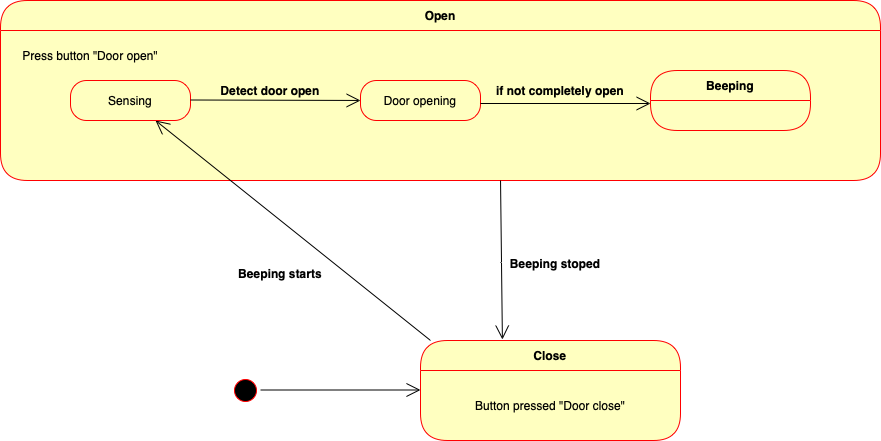

The diagram above was exported from draw.io. Its source (the exported page's mxGraphModel, read from the mxfile embedded in the PNG):
<mxGraphModel dx="786" dy="539" grid="1" gridSize="10" guides="1" tooltips="1" connect="1" arrows="1" fold="1" page="1" pageScale="1" pageWidth="1100" pageHeight="850" background="none" math="0" shadow="0">
  <root>
    <mxCell id="0" />
    <mxCell id="1" parent="0" />
    <mxCell id="3-wja6A1KcEqPH_4TRo7-11" value="Open" style="swimlane;fontStyle=1;align=center;verticalAlign=middle;childLayout=stackLayout;horizontal=1;startSize=30;horizontalStack=0;resizeParent=0;resizeLast=1;container=0;fontColor=#000000;collapsible=0;rounded=1;arcSize=30;strokeColor=#ff0000;fillColor=#ffffc0;swimlaneFillColor=#ffffc0;dropTarget=0;" vertex="1" parent="1">
      <mxGeometry x="610" y="100" width="880" height="180" as="geometry" />
    </mxCell>
    <mxCell id="3-wja6A1KcEqPH_4TRo7-14" value="Press button &quot;Door open&quot;" style="text;html=1;strokeColor=none;fillColor=none;align=center;verticalAlign=middle;whiteSpace=wrap;rounded=0;" vertex="1" parent="1">
      <mxGeometry x="630" y="140" width="140" height="30" as="geometry" />
    </mxCell>
    <mxCell id="3-wja6A1KcEqPH_4TRo7-15" value="Close" style="swimlane;fontStyle=1;align=center;verticalAlign=middle;childLayout=stackLayout;horizontal=1;startSize=30;horizontalStack=0;resizeParent=0;resizeLast=1;container=0;fontColor=#000000;collapsible=0;rounded=1;arcSize=30;strokeColor=#ff0000;fillColor=#ffffc0;swimlaneFillColor=#ffffc0;dropTarget=0;" vertex="1" parent="1">
      <mxGeometry x="1030" y="440" width="260" height="100" as="geometry" />
    </mxCell>
    <mxCell id="3-wja6A1KcEqPH_4TRo7-16" value="Button pressed &quot;Door close&quot;" style="text;html=1;strokeColor=none;fillColor=none;align=center;verticalAlign=middle;spacingLeft=4;spacingRight=4;whiteSpace=wrap;overflow=hidden;rotatable=0;fontColor=#000000;" vertex="1" parent="3-wja6A1KcEqPH_4TRo7-15">
      <mxGeometry y="30" width="260" height="70" as="geometry" />
    </mxCell>
    <mxCell id="3-wja6A1KcEqPH_4TRo7-20" value="Subtitle" style="text;html=1;strokeColor=none;fillColor=none;align=center;verticalAlign=middle;spacingLeft=4;spacingRight=4;whiteSpace=wrap;overflow=hidden;rotatable=0;fontColor=#000000;" vertex="1" parent="3-wja6A1KcEqPH_4TRo7-15">
      <mxGeometry y="100" width="260" as="geometry" />
    </mxCell>
    <mxCell id="3-wja6A1KcEqPH_4TRo7-18" value="" style="ellipse;html=1;shape=startState;fillColor=#000000;strokeColor=#ff0000;" vertex="1" parent="1">
      <mxGeometry x="840" y="475" width="30" height="30" as="geometry" />
    </mxCell>
    <mxCell id="3-wja6A1KcEqPH_4TRo7-21" value="" style="endArrow=open;endFill=1;endSize=12;html=1;rounded=0;" edge="1" parent="1" target="3-wja6A1KcEqPH_4TRo7-22">
      <mxGeometry width="160" relative="1" as="geometry">
        <mxPoint x="1040" y="440" as="sourcePoint" />
        <mxPoint x="850" y="280" as="targetPoint" />
      </mxGeometry>
    </mxCell>
    <mxCell id="3-wja6A1KcEqPH_4TRo7-22" value="Sensing" style="rounded=1;whiteSpace=wrap;html=1;arcSize=40;fontColor=#000000;fillColor=#ffffc0;strokeColor=#ff0000;" vertex="1" parent="1">
      <mxGeometry x="680" y="180" width="120" height="40" as="geometry" />
    </mxCell>
    <mxCell id="3-wja6A1KcEqPH_4TRo7-23" value="Door opening" style="rounded=1;whiteSpace=wrap;html=1;arcSize=40;fontColor=#000000;fillColor=#ffffc0;strokeColor=#ff0000;" vertex="1" parent="1">
      <mxGeometry x="970" y="180" width="120" height="40" as="geometry" />
    </mxCell>
    <mxCell id="3-wja6A1KcEqPH_4TRo7-26" value="" style="endArrow=open;endFill=1;endSize=12;html=1;rounded=0;entryX=0;entryY=0.5;entryDx=0;entryDy=0;" edge="1" parent="1" target="3-wja6A1KcEqPH_4TRo7-23">
      <mxGeometry width="160" relative="1" as="geometry">
        <mxPoint x="800" y="199.5" as="sourcePoint" />
        <mxPoint x="870" y="200" as="targetPoint" />
      </mxGeometry>
    </mxCell>
    <mxCell id="3-wja6A1KcEqPH_4TRo7-28" value="Detect door open" style="text;align=center;fontStyle=1;verticalAlign=middle;spacingLeft=3;spacingRight=3;strokeColor=none;rotatable=0;points=[[0,0.5],[1,0.5]];portConstraint=eastwest;" vertex="1" parent="1">
      <mxGeometry x="840" y="177" width="80" height="26" as="geometry" />
    </mxCell>
    <mxCell id="3-wja6A1KcEqPH_4TRo7-29" value="Beeping starts" style="text;align=center;fontStyle=1;verticalAlign=middle;spacingLeft=3;spacingRight=3;strokeColor=none;rotatable=0;points=[[0,0.5],[1,0.5]];portConstraint=eastwest;" vertex="1" parent="1">
      <mxGeometry x="850" y="360" width="80" height="26" as="geometry" />
    </mxCell>
    <mxCell id="3-wja6A1KcEqPH_4TRo7-34" value="Beeping" style="swimlane;fontStyle=1;align=center;verticalAlign=middle;childLayout=stackLayout;horizontal=1;startSize=30;horizontalStack=0;resizeParent=0;resizeLast=1;container=0;fontColor=#000000;collapsible=0;rounded=1;arcSize=30;strokeColor=#ff0000;fillColor=#ffffc0;swimlaneFillColor=#ffffc0;dropTarget=0;" vertex="1" parent="1">
      <mxGeometry x="1260" y="170" width="160" height="60" as="geometry" />
    </mxCell>
    <mxCell id="3-wja6A1KcEqPH_4TRo7-39" value="" style="endArrow=open;endFill=1;endSize=12;html=1;rounded=0;" edge="1" parent="1">
      <mxGeometry width="160" relative="1" as="geometry">
        <mxPoint x="1090" y="203" as="sourcePoint" />
        <mxPoint x="1260" y="203" as="targetPoint" />
      </mxGeometry>
    </mxCell>
    <mxCell id="3-wja6A1KcEqPH_4TRo7-41" value="if not completely open" style="text;align=center;fontStyle=1;verticalAlign=middle;spacingLeft=3;spacingRight=3;strokeColor=none;rotatable=0;points=[[0,0.5],[1,0.5]];portConstraint=eastwest;" vertex="1" parent="1">
      <mxGeometry x="1130" y="177" width="80" height="26" as="geometry" />
    </mxCell>
    <mxCell id="3-wja6A1KcEqPH_4TRo7-42" value="" style="endArrow=open;endFill=1;endSize=12;html=1;rounded=0;entryX=0.315;entryY=-0.01;entryDx=0;entryDy=0;entryPerimeter=0;" edge="1" parent="1" target="3-wja6A1KcEqPH_4TRo7-15">
      <mxGeometry width="160" relative="1" as="geometry">
        <mxPoint x="1110" y="280" as="sourcePoint" />
        <mxPoint x="1190" y="350" as="targetPoint" />
      </mxGeometry>
    </mxCell>
    <mxCell id="3-wja6A1KcEqPH_4TRo7-43" value="" style="endArrow=open;endFill=1;endSize=12;html=1;rounded=0;" edge="1" parent="1">
      <mxGeometry width="160" relative="1" as="geometry">
        <mxPoint x="870" y="489.5" as="sourcePoint" />
        <mxPoint x="1030" y="489.5" as="targetPoint" />
      </mxGeometry>
    </mxCell>
    <mxCell id="3-wja6A1KcEqPH_4TRo7-44" value="Beeping stoped" style="text;align=center;fontStyle=1;verticalAlign=middle;spacingLeft=3;spacingRight=3;strokeColor=none;rotatable=0;points=[[0,0.5],[1,0.5]];portConstraint=eastwest;" vertex="1" parent="1">
      <mxGeometry x="1125" y="350" width="80" height="26" as="geometry" />
    </mxCell>
  </root>
</mxGraphModel>